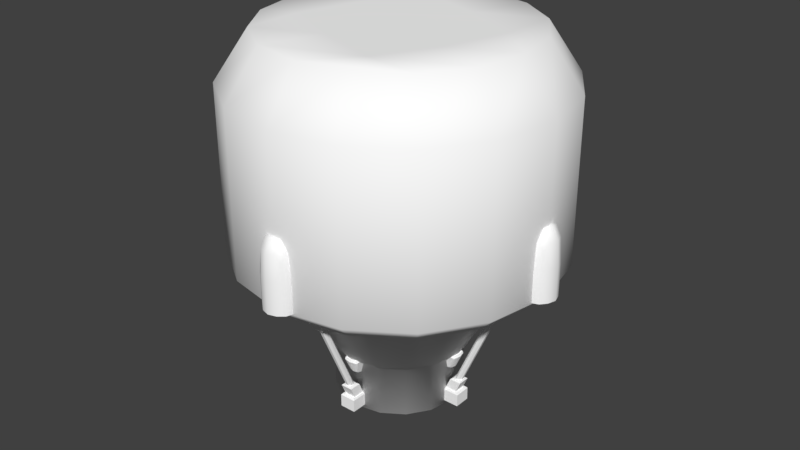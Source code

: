 # Source: shuttle.blend  (saved by Blender 2.78.0; exported with 4.5.12 LTS)
import bpy
from mathutils import Matrix  # noqa: F401  (used for matrix-valued properties, if any)

bpy.ops.wm.read_factory_settings(use_empty=True)
scene = bpy.context.scene
scene.name = 'Scene'

# ---- collections
col_collection_1 = bpy.data.collections.new('Collection 1'); scene.collection.children.link(col_collection_1)

# ---- images (referenced by path relative to the original .blend; pixels are not part of the script)
import os
ASSET_DIR = os.environ.get("B2B_ASSET_DIR", "")  # directory of the original .blend (textures are referenced by path, not embedded)
HERE = os.path.dirname(os.path.abspath(__file__))  # packed textures are extracted next to this script under _unpacked/

def load_image(name, relpath, width, height, colorspace="sRGB"):
    """Load a texture the original file referenced (path relative to the .blend, or extracted next to this script)."""
    p = next((c for c in (os.path.join(HERE, relpath), os.path.join(ASSET_DIR, relpath)) if relpath and os.path.exists(c)), "")
    if p:
        img = bpy.data.images.load(p, check_existing=True)
        img.name = name
    else:  # same state as the original file: an image datablock whose file is absent (Cycles renders it pink)
        img = bpy.data.images.new(name, width, height)
        img.source = "FILE"
        img.filepath = "//" + (relpath or name)
    img.colorspace_settings.name = colorspace
    return img
img_pod_normal = load_image('pod normal', 'pod normal.png', 1024, 1024, 'sRGB')

# ---- materials (node trees are filled in below, after node groups)
mat_pod_extra_mat = bpy.data.materials.new('pod extra mat')
mat_pod_extra_mat.alpha_threshold = 0.0
mat_pod_extra_mat.diffuse_color = (1.0, 1.0, 1.0, 1.0)
mat_pod_extra_mat.roughness = 0.5
mat_pod_mat = bpy.data.materials.new('pod mat')
mat_pod_mat.alpha_threshold = 0.0
mat_pod_mat.diffuse_color = (1.0, 1.0, 1.0, 1.0)
mat_pod_mat.roughness = 0.5

# ---- material node trees
mat_pod_mat.use_nodes = True; mat_pod_mat.node_tree.nodes.clear()
_N = mat_pod_mat.node_tree.nodes; _L = mat_pod_mat.node_tree.links
n0 = _N.new('ShaderNodeOutputMaterial'); n0.name = 'Material Output'; n0.location = (300, 300)
n1 = _N.new('ShaderNodeBsdfDiffuse'); n1.name = 'Diffuse BSDF'; n1.location = (10, 300)
n1.inputs[0].default_value = (1.0, 1.0, 1.0, 1.0)
n2 = _N.new('ShaderNodeTexImage'); n2.name = 'Image Texture'; n2.location = (-276, 475)
n2.width = 140
n2.image = img_pod_normal
_L.new(n1.outputs[0], n0.inputs[0])
n0.is_active_output = True

# ---- world
world_world = bpy.data.worlds.new('World'); scene.world = world_world
world_world.color = (0.05088, 0.05088, 0.05088)
world_world.use_sun_shadow = False
world_world.sun_shadow_jitter_overblur = 0.0
world_world.cycles.sampling_method = 'MANUAL'

# ---- meshes
me_cube_005 = bpy.data.meshes.new('Cube.005')
me_cube_005.from_pydata([(0.778, -0.7073, 1.201), (0.7674, -0.626, 1.201), (0.6773, -0.748, 1.418), (0.748, -0.6773, 1.418), (0.626, -0.7674, 1.201), (0.7073, -0.778, 1.201), (0.6264, -0.7669, 1.001), (0.7774, -0.7072, 1.001), (0.7072, -0.7774, 1.001), (0.7669, -0.6264, 1.001), (0.7626, -0.6388, 1.355), (0.6998, -0.7705, 1.355), (0.7705, -0.6998, 1.355), (0.7206, -0.7206, 1.426), (0.6388, -0.7626, 1.355), (0.7179, -0.6472, 1.426), (0.6472, -0.7179, 1.426), (0.6018, -0.7424, 1.001), (0.6589, -0.7818, 1.001), (0.6261, -0.7673, 1.051), (0.7424, -0.6018, 1.001), (0.7528, -0.7528, 1.001), (0.7818, -0.6589, 1.001), (0.7779, -0.7073, 1.051), (0.7073, -0.7779, 1.051), (0.7673, -0.6261, 1.051), (0.6587, -0.7825, 1.201), (0.6013, -0.7427, 1.201), (0.7533, -0.7533, 1.201), (0.7825, -0.6587, 1.201), (0.7427, -0.6013, 1.201), (0.6643, -0.7743, 1.313), (0.7743, -0.6643, 1.313), (0.7451, -0.7451, 1.357), (0.6128, -0.7365, 1.357), (0.7365, -0.6128, 1.357), (0.6879, -0.6879, 1.439), (0.6588, -0.7823, 1.051), (0.7823, -0.6588, 1.051), (0.7532, -0.7532, 1.051), (0.6014, -0.7426, 1.051), (0.7426, -0.6014, 1.051), (0.7472, -0.6774, 1.0), (0.6264, -0.7669, 1.001), (0.7774, -0.7072, 1.001), (0.7072, -0.7774, 1.001), (0.7669, -0.6264, 1.001), (0.6774, -0.7472, 1.0), (0.6018, -0.7424, 1.001), (0.6393, -0.7618, 1.0), (0.6589, -0.7818, 1.001), (0.7424, -0.6018, 1.001), (0.7528, -0.7528, 1.001), (0.7696, -0.6996, 1.0), (0.7818, -0.6589, 1.001), (0.6996, -0.7696, 1.0), (0.7618, -0.6393, 1.0), (0.6478, -0.7176, 1.0), (0.7202, -0.7202, 1.0), (0.7176, -0.6478, 1.0), (0.6879, -0.6879, 1.0), (0.6645, -0.7735, 1.0), (0.7735, -0.6645, 1.0), (0.7444, -0.7444, 1.0), (0.6136, -0.736, 1.0), (0.736, -0.6136, 1.0), (0.4434, -0.495, 0.8), (0.495, -0.5465, 0.8), (0.495, -0.4434, 0.8), (0.5465, -0.495, 0.8), (0.297, -0.3485, 0.16), (0.2454, -0.297, 0.16), (0.297, -0.2454, 0.16), (0.3485, -0.297, 0.16), (0.4626, -0.4928, 0.7264), (0.4791, -0.4939, 0.7264), (0.3286, -0.3406, 0.2305), (0.3113, -0.3403, 0.2305), (0.3403, -0.3113, 0.2305), (0.3406, -0.3286, 0.2305), (0.4939, -0.4791, 0.7264), (0.4928, -0.4626, 0.7264), (0.3119, -0.2971, 0.2305), (0.3284, -0.2982, 0.2305), (0.4797, -0.4507, 0.7264), (0.4624, -0.4504, 0.7264), (0.2982, -0.3284, 0.2305), (0.2971, -0.3119, 0.2305), (0.4504, -0.4624, 0.7264), (0.4507, -0.4797, 0.7264), (0.4702, -0.5082, 0.72), (0.4731, -0.5246, 0.7291), (0.3217, -0.3597, 0.24), (0.3189, -0.3705, 0.2309), (0.3597, -0.3217, 0.24), (0.3705, -0.3189, 0.2309), (0.5082, -0.4702, 0.72), (0.5246, -0.4731, 0.7291), (0.3217, -0.2837, 0.24), (0.3189, -0.2674, 0.2309), (0.4702, -0.4322, 0.72), (0.4731, -0.4215, 0.7291), (0.2837, -0.3217, 0.24), (0.2674, -0.3189, 0.2309), (0.4322, -0.4702, 0.72), (0.4215, -0.4731, 0.7291), (0.3041, -0.3547, 0.06), (0.3041, -0.3748, 0.07419), (0.2363, -0.287, 0.06), (0.2263, -0.297, 0.07419), (0.3547, -0.3041, 0.06), (0.3748, -0.3041, 0.07419), (0.297, -0.2263, 0.07419), (0.287, -0.2363, 0.06), (0.502, -0.5528, 0.9), (0.502, -0.5728, 0.8859), (0.4243, -0.495, 0.8859), (0.4343, -0.485, 0.9), (0.5528, -0.502, 0.9), (0.5728, -0.502, 0.8859), (0.485, -0.4343, 0.9), (0.495, -0.4243, 0.8859), (0.4991, -0.562, 0.8), (0.502, -0.5728, 0.8082), (0.4321, -0.495, 0.8), (0.4243, -0.495, 0.8082), (0.43, -0.4892, 0.8), (0.5728, -0.502, 0.8082), (0.562, -0.4991, 0.8), (0.495, -0.4243, 0.8082), (0.495, -0.4321, 0.8), (0.4892, -0.43, 0.8), (0.3041, -0.3748, 0.1518), (0.3011, -0.364, 0.16), (0.2263, -0.297, 0.1518), (0.2342, -0.297, 0.16), (0.2321, -0.2912, 0.16), (0.364, -0.3011, 0.16), (0.3748, -0.3041, 0.1518), (0.297, -0.2342, 0.16), (0.297, -0.2263, 0.1518), (0.2912, -0.2321, 0.16), (0.2546, -0.2546, 0.3), (0.2546, -0.2546, 0.4), (0.2999, -0.2999, 0.3104), (0.2887, -0.2887, 0.3), (0.3223, -0.3223, 0.3896), (0.3173, -0.3173, 0.4), (0.2295, -0.2736, 0.3056), (0.2316, -0.266, 0.3), (0.217, -0.2861, 0.3944), (0.2171, -0.2795, 0.4), (0.2736, -0.2295, 0.3056), (0.266, -0.2316, 0.3), (0.2861, -0.217, 0.3944), (0.2795, -0.2171, 0.4), (0.2584, -0.3024, 0.3056), (0.2657, -0.3002, 0.3), (0.2663, -0.3127, 0.3139), (0.2754, -0.3127, 0.3102), (0.2769, -0.3445, 0.389), (0.2864, -0.3459, 0.3898), (0.2735, -0.3426, 0.3944), (0.2798, -0.3422, 0.4), (0.3127, -0.2663, 0.3139), (0.3127, -0.2754, 0.3102), (0.3024, -0.2584, 0.3056), (0.3002, -0.2657, 0.3), (0.3426, -0.2735, 0.3944), (0.3422, -0.2798, 0.4), (0.3445, -0.2769, 0.389), (0.3459, -0.2864, 0.3898), (0.4434, -0.495, 0.8), (0.4434, -0.495, 0.8), (0.495, -0.5465, 0.8), (0.495, -0.5465, 0.8), (0.495, -0.4434, 0.8), (0.495, -0.4434, 0.8), (0.5465, -0.495, 0.8), (0.5465, -0.495, 0.8), (0.297, -0.3485, 0.16), (0.297, -0.3485, 0.16), (0.2454, -0.297, 0.16), (0.2454, -0.297, 0.16), (0.297, -0.2454, 0.16), (0.297, -0.2454, 0.16), (0.3485, -0.297, 0.16), (0.3485, -0.297, 0.16), (0.4626, -0.4928, 0.7264), (0.3113, -0.3403, 0.2305), (0.3286, -0.3406, 0.2305), (0.4791, -0.4939, 0.7264), (0.3403, -0.3113, 0.2305), (0.4928, -0.4626, 0.7264), (0.4939, -0.4791, 0.7264), (0.3406, -0.3286, 0.2305), (0.3119, -0.2971, 0.2305), (0.4624, -0.4504, 0.7264), (0.4797, -0.4507, 0.7264), (0.3284, -0.2982, 0.2305), (0.2982, -0.3284, 0.2305), (0.4507, -0.4797, 0.7264), (0.4504, -0.4624, 0.7264), (0.2971, -0.3119, 0.2305), (0.4215, -0.4731, 0.7291), (0.4215, -0.4731, 0.7291), (0.4215, -0.4731, 0.7291), (0.4322, -0.4702, 0.72), (0.4322, -0.4702, 0.72), (0.4702, -0.5082, 0.72), (0.4702, -0.5082, 0.72), (0.4731, -0.5246, 0.7291), (0.4731, -0.5246, 0.7291), (0.4731, -0.5246, 0.7291), (0.2837, -0.3217, 0.24), (0.2837, -0.3217, 0.24), (0.2674, -0.3189, 0.2309), (0.2674, -0.3189, 0.2309), (0.2674, -0.3189, 0.2309), (0.3189, -0.3705, 0.2309), (0.3189, -0.3705, 0.2309), (0.3189, -0.3705, 0.2309), (0.3217, -0.3597, 0.24), (0.3217, -0.3597, 0.24), (0.4731, -0.4215, 0.7291), (0.4731, -0.4215, 0.7291), (0.4731, -0.4215, 0.7291), (0.4702, -0.4322, 0.72), (0.4702, -0.4322, 0.72), (0.3217, -0.2837, 0.24), (0.3217, -0.2837, 0.24), (0.3189, -0.2674, 0.2309), (0.3189, -0.2674, 0.2309), (0.3189, -0.2674, 0.2309), (0.5082, -0.4702, 0.72), (0.5082, -0.4702, 0.72), (0.5246, -0.4731, 0.7291), (0.5246, -0.4731, 0.7291), (0.5246, -0.4731, 0.7291), (0.3705, -0.3189, 0.2309), (0.3705, -0.3189, 0.2309), (0.3705, -0.3189, 0.2309), (0.3597, -0.3217, 0.24), (0.3597, -0.3217, 0.24), (0.2263, -0.297, 0.07419), (0.2263, -0.297, 0.07419), (0.2363, -0.287, 0.06), (0.2363, -0.287, 0.06), (0.3041, -0.3547, 0.06), (0.3041, -0.3547, 0.06), (0.3041, -0.3748, 0.07419), (0.3041, -0.3748, 0.07419), (0.3041, -0.3748, 0.07419), (0.3748, -0.3041, 0.07419), (0.3748, -0.3041, 0.07419), (0.3748, -0.3041, 0.07419), (0.3547, -0.3041, 0.06), (0.3547, -0.3041, 0.06), (0.287, -0.2363, 0.06), (0.287, -0.2363, 0.06), (0.297, -0.2263, 0.07419), (0.297, -0.2263, 0.07419), (0.502, -0.5728, 0.8859), (0.502, -0.5728, 0.8859), (0.502, -0.5728, 0.8859), (0.502, -0.5528, 0.9), (0.502, -0.5528, 0.9), (0.4343, -0.485, 0.9), (0.4343, -0.485, 0.9), (0.4243, -0.495, 0.8859), (0.4243, -0.495, 0.8859), (0.495, -0.4243, 0.8859), (0.495, -0.4243, 0.8859), (0.485, -0.4343, 0.9), (0.485, -0.4343, 0.9), (0.5528, -0.502, 0.9), (0.5528, -0.502, 0.9), (0.5728, -0.502, 0.8859), (0.5728, -0.502, 0.8859), (0.5728, -0.502, 0.8859), (0.43, -0.4892, 0.8), (0.43, -0.4892, 0.8), (0.4321, -0.495, 0.8), (0.4243, -0.495, 0.8082), (0.4243, -0.495, 0.8082), (0.4892, -0.43, 0.8), (0.4892, -0.43, 0.8), (0.495, -0.4243, 0.8082), (0.495, -0.4243, 0.8082), (0.495, -0.4321, 0.8), (0.2321, -0.2912, 0.16), (0.2321, -0.2912, 0.16), (0.2263, -0.297, 0.1518), (0.2263, -0.297, 0.1518), (0.2342, -0.297, 0.16), (0.2912, -0.2321, 0.16), (0.2912, -0.2321, 0.16), (0.297, -0.2342, 0.16), (0.297, -0.2263, 0.1518), (0.297, -0.2263, 0.1518), (0.4991, -0.562, 0.8), (0.4991, -0.562, 0.8), (0.502, -0.5728, 0.8082), (0.502, -0.5728, 0.8082), (0.502, -0.5728, 0.8082), (0.5728, -0.502, 0.8082), (0.5728, -0.502, 0.8082), (0.5728, -0.502, 0.8082), (0.562, -0.4991, 0.8), (0.562, -0.4991, 0.8), (0.3041, -0.3748, 0.1518), (0.3041, -0.3748, 0.1518), (0.3041, -0.3748, 0.1518), (0.3011, -0.364, 0.16), (0.3011, -0.364, 0.16), (0.364, -0.3011, 0.16), (0.364, -0.3011, 0.16), (0.3748, -0.3041, 0.1518), (0.3748, -0.3041, 0.1518), (0.3748, -0.3041, 0.1518), (0.217, -0.2861, 0.3944), (0.217, -0.2861, 0.3944), (0.2171, -0.2795, 0.4), (0.2171, -0.2795, 0.4), (0.2171, -0.2795, 0.4), (0.2316, -0.266, 0.3), (0.2316, -0.266, 0.3), (0.2316, -0.266, 0.3), (0.2295, -0.2736, 0.3056), (0.2295, -0.2736, 0.3056), (0.2795, -0.2171, 0.4), (0.2795, -0.2171, 0.4), (0.2795, -0.2171, 0.4), (0.2861, -0.217, 0.3944), (0.2861, -0.217, 0.3944), (0.2736, -0.2295, 0.3056), (0.2736, -0.2295, 0.3056), (0.266, -0.2316, 0.3), (0.266, -0.2316, 0.3), (0.266, -0.2316, 0.3), (0.3024, -0.2584, 0.3056), (0.3127, -0.2663, 0.3139), (0.3127, -0.2754, 0.3102), (0.3127, -0.2754, 0.3102), (0.3002, -0.2657, 0.3), (0.3002, -0.2657, 0.3), (0.2798, -0.3422, 0.4), (0.2798, -0.3422, 0.4), (0.2798, -0.3422, 0.4), (0.2735, -0.3426, 0.3944), (0.2735, -0.3426, 0.3944), (0.2769, -0.3445, 0.389), (0.2769, -0.3445, 0.389), (0.2864, -0.3459, 0.3898), (0.2864, -0.3459, 0.3898), (0.2864, -0.3459, 0.3898), (0.2663, -0.3127, 0.3139), (0.2584, -0.3024, 0.3056), (0.2657, -0.3002, 0.3), (0.2657, -0.3002, 0.3), (0.2754, -0.3127, 0.3102), (0.2754, -0.3127, 0.3102), (0.3459, -0.2864, 0.3898), (0.3459, -0.2864, 0.3898), (0.3459, -0.2864, 0.3898), (0.3445, -0.2769, 0.389), (0.3445, -0.2769, 0.389), (0.3426, -0.2735, 0.3944), (0.3426, -0.2735, 0.3944), (0.3422, -0.2798, 0.4), (0.3422, -0.2798, 0.4), (0.3422, -0.2798, 0.4), (0.2546, -0.2546, 0.3), (0.2546, -0.2546, 0.4), (0.2887, -0.2887, 0.3), (0.3173, -0.3173, 0.4), (0.2999, -0.2999, 0.3104), (0.3223, -0.3223, 0.3896)], [], [(0, 23, 38, 29), (0, 29, 32, 12), (0, 12, 33, 28), (0, 28, 39, 23), (1, 25, 41, 30), (1, 30, 35, 10), (1, 10, 32, 29), (1, 29, 38, 25), (2, 13, 36, 16), (2, 16, 34, 14), (2, 14, 31, 11), (2, 11, 33, 13), (3, 10, 35, 15), (3, 15, 36, 13), (3, 13, 33, 12), (3, 12, 32, 10), (4, 19, 37, 26), (4, 26, 31, 14), (4, 14, 34, 27), (4, 27, 40, 19), (5, 24, 39, 28), (5, 28, 33, 11), (5, 11, 31, 26), (5, 26, 37, 24), (6, 18, 37, 19), (6, 19, 40, 17), (7, 22, 38, 23), (7, 23, 39, 21), (8, 21, 39, 24), (8, 24, 37, 18), (9, 20, 41, 25), (9, 25, 38, 22), (42, 58, 60, 59), (42, 59, 65, 56), (42, 56, 62, 53), (42, 53, 63, 58), (43, 48, 64, 49), (43, 49, 61, 50), (44, 52, 63, 53), (44, 53, 62, 54), (45, 50, 61, 55), (45, 55, 63, 52), (46, 54, 62, 56), (46, 56, 65, 51), (47, 49, 64, 57), (47, 57, 60, 58), (47, 58, 63, 55), (47, 55, 61, 49), (274, 267, 266, 275), (130, 309, 178, 176), (282, 280, 286, 130, 176, 173), (315, 297, 184, 186), (129, 272, 278, 306), (246, 244, 292, 290, 296, 299, 260, 259), (297, 295, 291, 135, 183, 184), (314, 315, 186, 181), (303, 263, 270, 125), (69, 238, 226, 177), (217, 182, 180, 219), (281, 284, 269, 268, 273, 271, 287, 285), (307, 279, 264, 304), (261, 140, 318, 254), (251, 311, 134, 245), (255, 319, 312, 252), (135, 314, 181, 183), (68, 225, 205, 66), (215, 223, 243, 230), (208, 228, 234, 209), (221, 70, 187, 239), (232, 185, 71, 218), (193, 78, 83, 84), (201, 86, 189, 74), (197, 82, 87, 88), (241, 73, 72, 233), (175, 212, 237, 179), (188, 77, 190, 191), (192, 81, 194, 195), (196, 85, 198, 199), (200, 89, 202, 203), (75, 76, 79, 80), (207, 210, 211, 204), (216, 220, 222, 214), (227, 104, 105, 224), (231, 103, 102, 229), (90, 235, 236, 91), (93, 240, 242, 92), (96, 100, 101, 97), (95, 99, 98, 94), (172, 206, 213, 174), (247, 248, 250, 109), (256, 258, 112, 253), (249, 257, 111, 107), (108, 113, 110, 106), (265, 117, 116, 262), (120, 276, 277, 121), (118, 114, 115, 119), (309, 301, 67, 178), (124, 283, 126), (288, 289, 131), (293, 294, 136), (139, 298, 141), (124, 300, 302, 283), (308, 289, 288, 305), (122, 128, 127, 123), (313, 294, 293, 310), (139, 316, 317, 298), (137, 133, 132, 138), (301, 282, 173, 67), (375, 347, 354, 377), (142, 339, 167, 145), (370, 375, 377, 363), (335, 334, 367, 366, 341, 166), (359, 374, 376, 361), (372, 373, 331, 338), (143, 323, 348, 147), (332, 143, 147, 371), (326, 142, 145, 157), (165, 364, 146, 144), (374, 345, 343, 376), (144, 146, 355, 159), (357, 158, 351, 350, 321, 329), (322, 325, 328, 320), (333, 336, 337, 330), (340, 164, 342, 344), (349, 352, 353, 346), (356, 156, 358, 360), (365, 368, 369, 362), (156, 148, 149, 358), (360, 161, 160, 356), (163, 324, 150, 162), (344, 153, 152, 340), (155, 169, 168, 154), (171, 342, 164, 170), (327, 151, 373, 372)])
me_cube_005.polygons.foreach_set('use_smooth', [True] * 134)
_uv = me_cube_005.uv_layers.new(name='UVMap')
_uv.uv.foreach_set('vector', [0.4604, 0.2933, 0.4605, 0.4962, 0.4087, 0.5085, 0.4085, 0.3057, 0.1438, 0.2884, 0.1914, 0.2852, 0.1976, 0.4445, 0.165, 0.5049, 0.4604, 0.2933, 0.4604, 0.08902, 0.5295, 0.0805, 0.5295, 0.2874, 0.4604, 0.2933, 0.5295, 0.2874, 0.5295, 0.4903, 0.4605, 0.4962, 0.2394, 0.2833, 0.233, 0.07228, 0.2811, 0.0709, 0.2876, 0.2819, 0.2394, 0.2833, 0.2876, 0.2819, 0.2876, 0.5027, 0.2368, 0.5011, 0.2394, 0.2833, 0.2368, 0.5011, 0.1976, 0.4445, 0.1914, 0.2852, 0.2394, 0.2833, 0.1914, 0.2852, 0.1851, 0.07424, 0.233, 0.07228, 0.1062, 0.955, 0.1008, 0.883, 0.1649, 0.892, 0.1649, 0.9632, 0.0678, 0.01065, 0.1267, 0.0, 0.1438, 0.1003, 0.09296, 0.102, 0.0678, 0.01065, 0.09296, 0.102, 0.05377, 0.1585, 0.02123, 0.09816, 0.3394, 0.5605, 0.3394, 0.4877, 0.4085, 0.4963, 0.4085, 0.5768, 0.2116, 0.5924, 0.2368, 0.5011, 0.2876, 0.5027, 0.2704, 0.6031, 0.9413, 0.9142, 1.0, 0.9059, 1.0, 0.9772, 0.9359, 0.9862, 0.4604, 0.0163, 0.5295, 0.0, 0.5295, 0.0805, 0.4604, 0.08902, 0.2116, 0.5924, 0.165, 0.5049, 0.1976, 0.4445, 0.2368, 0.5011, 0.09563, 0.3198, 0.08921, 0.5308, 0.04131, 0.5288, 0.04765, 0.3178, 0.09563, 0.3198, 0.04765, 0.3178, 0.05377, 0.1585, 0.09296, 0.102, 0.09563, 0.3198, 0.09296, 0.102, 0.1438, 0.1003, 0.1438, 0.3211, 0.09563, 0.3198, 0.1438, 0.3211, 0.1373, 0.5322, 0.08921, 0.5308, 0.3394, 0.2834, 0.3395, 0.08058, 0.4085, 0.0865, 0.4085, 0.2894, 0.3394, 0.2834, 0.4085, 0.2894, 0.4085, 0.4963, 0.3394, 0.4877, 0.0, 0.3147, 0.02123, 0.09816, 0.05377, 0.1585, 0.04765, 0.3178, 0.3394, 0.2834, 0.2876, 0.2711, 0.2878, 0.06827, 0.3395, 0.08058, 0.08707, 0.6017, 0.03944, 0.5997, 0.04131, 0.5288, 0.08921, 0.5308, 0.08707, 0.6017, 0.08921, 0.5308, 0.1373, 0.5322, 0.1349, 0.6031, 0.4608, 0.5645, 0.4093, 0.5768, 0.4087, 0.5085, 0.4605, 0.4962, 0.4608, 0.5645, 0.4605, 0.4962, 0.5295, 0.4903, 0.5295, 0.5586, 0.3398, 0.01226, 0.4085, 0.01814, 0.4085, 0.0865, 0.3395, 0.08058, 0.3398, 0.01226, 0.3395, 0.08058, 0.2878, 0.06827, 0.2883, 0.0, 0.2309, 0.001374, 0.2787, 0.0, 0.2811, 0.0709, 0.233, 0.07228, 0.2309, 0.001374, 0.233, 0.07228, 0.1851, 0.07424, 0.1832, 0.003318, 0.6087, 0.2099, 0.5933, 0.1402, 0.6563, 0.1402, 0.6666, 0.2099, 0.6087, 0.2099, 0.6666, 0.2099, 0.682, 0.2624, 0.6317, 0.2624, 0.6087, 0.2099, 0.6317, 0.2624, 0.5957, 0.2489, 0.5651, 0.21, 0.6087, 0.2099, 0.5651, 0.21, 0.5459, 0.1402, 0.5933, 0.1402, 0.6393, 6.308e-08, 0.6873, 0.0, 0.682, 0.01808, 0.6317, 0.01808, 0.6393, 6.308e-08, 0.6317, 0.01808, 0.5957, 0.03151, 0.593, 0.01753, 0.5501, 0.2103, 0.5295, 0.1402, 0.5459, 0.1402, 0.5651, 0.21, 0.5501, 0.2103, 0.5651, 0.21, 0.5957, 0.2489, 0.593, 0.2629, 0.5501, 0.07011, 0.593, 0.01753, 0.5957, 0.03151, 0.5651, 0.07045, 0.5501, 0.07011, 0.5651, 0.07045, 0.5459, 0.1402, 0.5295, 0.1402, 0.6393, 0.2805, 0.593, 0.2629, 0.5957, 0.2489, 0.6317, 0.2624, 0.6393, 0.2805, 0.6317, 0.2624, 0.682, 0.2624, 0.6873, 0.2805, 0.6087, 0.07056, 0.6317, 0.01808, 0.682, 0.01808, 0.6666, 0.07056, 0.6087, 0.07056, 0.6666, 0.07056, 0.6563, 0.1402, 0.5933, 0.1402, 0.6087, 0.07056, 0.5933, 0.1402, 0.5459, 0.1402, 0.5651, 0.07045, 0.6087, 0.07056, 0.5651, 0.07045, 0.5957, 0.03151, 0.6317, 0.01808, 0.9608, 0.9059, 0.8617, 0.9059, 0.8617, 0.7708, 0.9608, 0.7708, 0.5295, 0.6964, 0.5295, 0.5627, 0.5405, 0.5823, 0.5405, 0.6851, 0.6523, 0.6964, 0.6487, 0.7042, 0.5331, 0.7042, 0.5295, 0.6964, 0.5405, 0.6851, 0.6413, 0.6851, 0.4104, 0.5768, 0.4104, 0.7103, 0.3994, 0.6991, 0.3994, 0.5963, 0.5295, 0.7313, 0.4222, 0.7317, 0.4222, 0.5771, 0.5295, 0.5768, 0.5295, 0.3005, 0.5483, 0.2805, 0.6515, 0.2805, 0.6624, 0.292, 0.6624, 0.41, 0.6515, 0.4216, 0.5483, 0.4216, 0.5295, 0.4015, 0.4104, 0.7103, 0.4068, 0.7182, 0.2912, 0.7182, 0.2876, 0.7103, 0.2986, 0.6991, 0.3994, 0.6991, 0.2876, 0.5768, 0.4104, 0.5768, 0.3994, 0.5963, 0.2986, 0.5963, 0.5295, 0.7042, 0.6368, 0.7046, 0.6368, 0.8592, 0.5295, 0.8588, 0.8824, 0.5478, 0.8824, 0.6567, 0.7903, 0.6974, 0.7903, 0.5885, 0.8824, 0.2893, 0.8824, 0.3982, 0.7903, 0.3575, 0.7903, 0.2486, 0.6624, 0.5511, 0.6515, 0.5627, 0.5483, 0.5627, 0.5295, 0.5427, 0.5295, 0.4415, 0.5483, 0.4216, 0.6515, 0.4216, 0.6624, 0.4331, 0.2686, 0.8816, 0.1655, 0.8816, 0.1655, 0.7405, 0.2686, 0.7405, 0.3948, 0.8728, 0.2876, 0.8731, 0.2876, 0.7185, 0.3948, 0.7182, 0.4222, 0.7317, 0.5294, 0.732, 0.5294, 0.8866, 0.4222, 0.8863, 0.103, 0.883, 4.119e-08, 0.883, 0.0, 0.7419, 0.103, 0.7419, 0.2876, 0.7103, 0.2876, 0.5768, 0.2986, 0.5963, 0.2986, 0.6991, 2.06e-08, 0.9912, 0.0, 0.883, 0.1008, 0.883, 0.1008, 0.9912, 0.9359, 0.9818, 0.8617, 0.9818, 0.8617, 0.9059, 0.9359, 0.9059, 0.8196, 0.8942, 0.8196, 0.9701, 0.7453, 0.9701, 0.7453, 0.8942, 0.2876, 0.9813, 0.2876, 0.8731, 0.3883, 0.8731, 0.3883, 0.9813, 0.4222, 0.9947, 0.4222, 0.8866, 0.5229, 0.8866, 0.5229, 0.9947, 0.7455, 0.7708, 0.7453, 0.009894, 0.7678, 0.0, 0.7678, 0.7611, 0.7903, 0.009742, 0.7903, 0.7708, 0.7678, 0.7609, 0.768, 0.0, 0.7425, 0.0, 0.7453, 0.7562, 0.7163, 0.7562, 0.719, 0.0, 0.7903, 0.5478, 0.7903, 0.4389, 0.8824, 0.3982, 0.8824, 0.5071, 0.1655, 0.9898, 0.1655, 0.8816, 0.2663, 0.8816, 0.2663, 0.9898, 0.9225, 0.007885, 0.9225, 0.7688, 0.9056, 0.7608, 0.9058, 0.0, 0.9394, 0.0, 0.9394, 0.7609, 0.9226, 0.7688, 0.9225, 0.007989, 0.9576, 0.7609, 0.956, 0.004787, 0.9726, 0.0, 0.9726, 0.7562, 0.956, 0.004788, 0.956, 0.7609, 0.9394, 0.7562, 0.941, 0.0, 0.7163, 1.682e-07, 0.7135, 0.7567, 0.69, 0.7567, 0.6873, 0.0, 0.3883, 0.9682, 0.3883, 0.8924, 0.4016, 0.8731, 0.4016, 0.976, 0.9741, 0.7708, 0.9741, 0.8736, 0.9608, 0.8651, 0.9608, 0.7893, 0.8328, 0.9836, 0.8328, 0.9077, 0.8429, 0.8942, 0.8429, 0.9971, 0.9006, 0.5945, 0.9006, 0.6974, 0.8824, 0.6839, 0.8824, 0.6081, 0.1605, 0.772, 0.1605, 0.8478, 0.1417, 0.8613, 0.1417, 0.7585, 0.8528, 0.8942, 0.8528, 0.9971, 0.8429, 0.9836, 0.8429, 0.9077, 0.2737, 0.9652, 0.2737, 0.8893, 0.2869, 0.8816, 0.2869, 0.9845, 0.8328, 0.8942, 0.8328, 0.997, 0.8196, 0.9785, 0.8196, 0.9027, 0.7453, 0.8115, 0.7453, 0.9204, 0.6532, 0.8797, 0.6532, 0.7708, 0.1655, 0.6031, 0.1655, 0.7383, 0.1459, 0.7585, 0.1459, 0.6032, 0.122, 0.7383, 0.122, 0.6031, 0.1417, 0.6032, 0.1417, 0.7585, 0.6624, 0.4015, 0.6624, 0.3005, 0.6867, 0.2805, 0.6867, 0.4216, 0.6285, 0.9944, 0.5295, 0.9944, 0.5295, 0.8592, 0.6285, 0.8592, 0.6624, 0.7126, 0.6624, 0.5779, 0.6825, 0.5762, 0.6825, 0.7307, 0.6825, 0.4233, 0.6825, 0.558, 0.6624, 0.5762, 0.6624, 0.4216, 0.8824, 0.5106, 0.8824, 0.4094, 0.9028, 0.3894, 0.9028, 0.5305, 0.5295, 0.5627, 0.6523, 0.5627, 0.6413, 0.5823, 0.5405, 0.5823, 0.1135, 0.7523, 0.1172, 0.7419, 0.122, 0.7523, 0.1135, 0.7419, 0.1135, 0.7529, 0.1055, 0.75, 0.9843, 0.0, 0.9727, 0.008506, 0.9726, 0.001012, 0.6369, 0.9914, 0.6484, 0.9999, 0.6368, 0.9989, 0.9726, 0.3006, 0.9726, 0.1674, 0.9836, 0.1546, 0.9836, 0.3092, 0.9836, 0.322, 0.9836, 0.4552, 0.9726, 0.4638, 0.9726, 0.3092, 0.6368, 0.8375, 0.6368, 0.7121, 0.6514, 0.7042, 0.6514, 0.8454, 0.9727, 0.1417, 0.9727, 0.008506, 0.9843, 0.0, 0.9843, 0.1546, 0.6369, 0.9914, 0.6369, 0.8583, 0.6484, 0.8454, 0.6484, 0.9999, 0.2737, 0.8737, 0.2737, 0.7483, 0.2876, 0.7405, 0.2876, 0.8816, 0.6523, 0.5627, 0.6523, 0.6964, 0.6413, 0.6851, 0.6413, 0.5823, 0.4021, 0.9213, 0.4055, 0.859, 0.4163, 0.8619, 0.4131, 0.9213, 0.6869, 0.9885, 0.6532, 1.0, 0.6532, 0.9319, 0.6869, 0.9204, 0.4055, 0.9836, 0.4021, 0.9213, 0.4131, 0.9213, 0.4163, 0.9807, 0.9031, 4.206e-08, 0.9056, 0.1243, 0.7957, 0.1243, 0.7903, 0.1168, 0.8295, 0.01156, 0.8469, 0.0, 0.1417, 0.7613, 0.1304, 0.7956, 0.1084, 0.7956, 0.1198, 0.7585, 0.06102, 0.7387, 0.06102, 0.6031, 0.122, 0.6065, 0.09467, 0.7419, 0.2266, 0.728, 0.1655, 0.7405, 0.1655, 0.6155, 0.2266, 0.6031, 0.2876, 0.7405, 0.2266, 0.728, 0.2266, 0.6031, 0.2876, 0.6155, 0.7205, 1.0, 0.6869, 0.9885, 0.6869, 0.9204, 0.7205, 0.9319, 0.7671, 0.8942, 0.7453, 0.7741, 0.8035, 0.7708, 0.8035, 0.8907, 0.1304, 0.7956, 0.1417, 0.83, 0.1198, 0.8328, 0.1084, 0.7956, 0.8035, 0.8907, 0.8035, 0.7708, 0.8617, 0.7741, 0.8399, 0.8942, 0.8491, 0.1243, 0.8665, 0.1359, 0.9056, 0.2411, 0.9003, 0.2486, 0.7903, 0.2486, 0.7929, 0.1243, 0.6624, 0.5627, 0.6624, 0.701, 0.655, 0.69, 0.6548, 0.5671, 0.4146, 0.7106, 0.4148, 0.5877, 0.4222, 0.5768, 0.4222, 0.715, 0.4163, 0.7224, 0.4057, 0.7406, 0.3948, 0.7406, 0.4077, 0.7182, 0.6722, 0.7458, 0.6722, 0.7365, 0.6821, 0.7307, 0.6821, 0.7485, 0.8933, 0.367, 0.9038, 0.3852, 0.8953, 0.3894, 0.8824, 0.367, 0.6624, 0.7427, 0.6624, 0.7335, 0.6722, 0.7307, 0.6722, 0.7485, 0.7903, 0.7605, 0.7903, 0.7029, 0.7997, 0.6974, 0.7997, 0.7655, 0.8824, 0.367, 0.8943, 0.2486, 0.9038, 0.2549, 0.8933, 0.367, 0.9726, 0.5884, 0.9726, 0.4638, 0.9806, 0.4696, 0.9806, 0.5819, 0.6624, 0.701, 0.6624, 0.7691, 0.653, 0.7635, 0.653, 0.706, 0.6365, 0.8592, 0.6365, 0.9838, 0.6285, 0.9773, 0.6285, 0.865, 0.4067, 0.859, 0.3948, 0.7406, 0.4057, 0.7406, 0.4163, 0.8527, 0.02737, 0.7419, 0.0, 0.6065, 0.06102, 0.6031, 0.06102, 0.7387])
me_cube_005.materials.append(mat_pod_extra_mat)
me_cube_005.use_remesh_preserve_volume = False
me_cube_005.use_remesh_preserve_attributes = False
me_cube_005.use_mirror_vertex_groups = False
me_cube_005.update()
me_circle = bpy.data.meshes.new('Circle')
me_circle.from_pydata([(0.0, 1.0, 2.0), (-0.3827, 0.9239, 2.0), (-0.7071, 0.7071, 2.0), (-0.9239, 0.3827, 2.0), (-1.0, -4.371e-08, 2.0), (-0.9239, -0.3827, 2.0), (-0.7071, -0.7071, 2.0), (-0.3827, -0.9239, 2.0), (-1.51e-07, -1.0, 2.0), (0.3827, -0.9239, 2.0), (0.7071, -0.7071, 2.0), (0.9239, -0.3827, 2.0), (1.0, 1.192e-08, 2.0), (0.9239, 0.3827, 2.0), (0.7071, 0.7071, 2.0), (0.3827, 0.9239, 2.0), (0.2796, 0.675, 0.9), (0.5166, 0.5166, 0.9), (0.675, 0.2796, 0.9), (0.7306, 1.208e-07, 0.9), (0.675, -0.2796, 0.9), (0.5166, -0.5166, 0.9), (0.2796, -0.675, 0.9), (-1.054e-07, -0.7306, 0.9), (-0.2796, -0.675, 0.9), (-0.5166, -0.5166, 0.9), (-0.675, -0.2796, 0.9), (-0.7306, -3.763e-08, 0.9), (-0.675, 0.2796, 0.9), (-0.5166, 0.5166, 0.9), (-0.2796, 0.675, 0.9), (1.985e-08, 0.7306, 0.9), (-7.451e-09, 0.8, 2.3), (-0.3061, 0.7391, 2.3), (-0.5657, 0.5657, 2.3), (-0.7391, 0.3061, 2.3), (-0.8, -3.273e-08, 2.3), (-0.7391, -0.3061, 2.3), (-0.5657, -0.5657, 2.3), (-0.3061, -0.7391, 2.3), (-1.282e-07, -0.8, 2.3), (0.3061, -0.7391, 2.3), (0.5657, -0.5657, 2.3), (0.7391, -0.3061, 2.3), (0.8, 1.178e-08, 2.3), (0.7391, 0.3061, 2.3), (0.5657, 0.5657, 2.3), (0.3061, 0.7391, 2.3), (-0.2344, 0.5301, 2.3), (-0.4243, 0.1757, 2.3), (-0.5406, -0.209, 2.3), (0.1657, 0.4, 2.3), (-1.49e-07, 4.47e-08, 2.3), (-0.1657, -0.4, 2.3), (0.5406, 0.209, 2.3), (0.4243, -0.1757, 2.3), (0.2344, -0.5301, 2.3), (0.0, 1.0, 0.9962), (3.539e-08, 0.9019, 0.9), (-0.3452, 0.8333, 0.9), (-0.3827, 0.9239, 0.9962), (-0.6378, 0.6378, 0.9), (-0.7071, 0.7071, 0.9962), (-0.8333, 0.3452, 0.9), (-0.9239, 0.3827, 0.9962), (-0.9019, -4.47e-08, 0.9), (-1.0, -4.371e-08, 0.9962), (-0.8333, -0.3452, 0.9), (-0.9239, -0.3827, 0.9962), (-0.6378, -0.6378, 0.9), (-0.7071, -0.7071, 0.9962), (-0.3452, -0.8333, 0.9), (-0.3827, -0.9239, 0.9962), (-1.192e-07, -0.9019, 0.9), (-1.51e-07, -1.0, 0.9962), (0.3452, -0.8333, 0.9), (0.3827, -0.9239, 0.9962), (0.6378, -0.6378, 0.9), (0.7071, -0.7071, 0.9962), (0.8333, -0.3452, 0.9), (0.9239, -0.3827, 0.9962), (0.9019, 1.509e-07, 0.9), (1.0, 1.192e-08, 0.9962), (0.8333, 0.3452, 0.9), (0.9239, 0.3827, 0.9962), (0.6378, 0.6378, 0.9), (0.7071, 0.7071, 0.9962), (0.3452, 0.8333, 0.9), (0.3827, 0.9239, 0.9962), (0.1677, 0.405, 0.4), (0.31, 0.31, 0.4), (0.405, 0.1677, 0.4), (0.4383, 7.005e-08, 0.4), (0.405, -0.1677, 0.4), (0.31, -0.31, 0.4), (0.1677, -0.405, 0.4), (-4.644e-08, -0.4383, 0.4), (-0.1677, -0.405, 0.4), (-0.31, -0.31, 0.4), (-0.405, -0.1677, 0.4), (-0.4383, -2.5e-08, 0.4), (-0.405, 0.1677, 0.4), (-0.31, 0.31, 0.4), (-0.1677, 0.405, 0.4), (2.869e-08, 0.4383, 0.4), (0.151, 0.3645, 0.4), (0.279, 0.279, 0.4), (0.3645, 0.151, 0.4), (0.3945, 6.323e-08, 0.4), (0.3645, -0.151, 0.4), (0.279, -0.279, 0.4), (0.151, -0.3645, 0.4), (-4.432e-08, -0.3945, 0.4), (-0.151, -0.3645, 0.4), (-0.279, -0.279, 0.4), (-0.3645, -0.151, 0.4), (-0.3945, -2.231e-08, 0.4), (-0.3645, 0.151, 0.4), (-0.279, 0.279, 0.4), (-0.151, 0.3645, 0.4), (2.33e-08, 0.3945, 0.4), (0.151, 0.3645, 0.05), (0.279, 0.279, 0.05), (0.3645, 0.151, 0.05), (0.3945, 6.323e-08, 0.05), (0.3645, -0.151, 0.05), (0.279, -0.279, 0.05), (0.151, -0.3645, 0.05), (-5.37e-08, -0.3945, 0.05), (-0.151, -0.3645, 0.05), (-0.279, -0.279, 0.05), (-0.3645, -0.151, 0.05), (-0.3945, -2.231e-08, 0.05), (-0.3645, 0.151, 0.05), (-0.279, 0.279, 0.05), (-0.151, 0.3645, 0.05), (1.392e-08, 0.3945, 0.05), (0.1223, 0.2952, 0.05), (0.226, 0.226, 0.05), (0.2952, 0.1223, 0.05), (0.3196, 5.107e-08, 0.05), (0.2952, -0.1223, 0.05), (0.226, -0.226, 0.05), (0.1223, -0.2952, 0.05), (-4.706e-08, -0.3196, 0.05), (-0.1223, -0.2952, 0.05), (-0.226, -0.226, 0.05), (-0.2952, -0.1223, 0.05), (-0.3196, -1.822e-08, 0.05), (-0.2952, 0.1223, 0.05), (-0.226, 0.226, 0.05), (-0.1223, 0.2952, 0.05), (7.714e-09, 0.3196, 0.05), (0.07337, 0.1771, -0.1), (0.1356, 0.1356, -0.1), (0.1771, 0.07337, -0.1), (0.1917, 3.067e-08, -0.1), (0.1771, -0.07337, -0.1), (0.1356, -0.1356, -0.1), (0.07337, -0.1771, -0.1), (-3.769e-08, -0.1917, -0.1), (-0.07337, -0.1771, -0.1), (-0.1356, -0.1356, -0.1), (-0.1771, -0.07337, -0.1), (-0.1917, -1.091e-08, -0.1), (-0.1771, 0.07337, -0.1), (-0.1356, 0.1356, -0.1), (-0.07337, 0.1771, -0.1), (-4.825e-09, 0.1917, -0.1), (0.003294, 0.1389, -0.1), (0.07782, 0.07782, -0.1), (0.1389, 0.003294, -0.1), (-0.07337, 0.07337, -0.1), (-3.363e-08, 4.493e-09, -0.1), (0.07337, -0.07337, -0.1), (-0.1389, -0.003294, -0.1), (-0.07782, -0.07782, -0.1), (-0.003294, -0.1389, -0.1)], [], [(3, 2, 62, 64), (11, 10, 78, 80), (4, 3, 64, 66), (12, 11, 80, 82), (5, 4, 66, 68), (13, 12, 82, 84), (6, 5, 68, 70), (14, 13, 84, 86), (7, 6, 70, 72), (15, 14, 86, 88), (8, 7, 72, 74), (17, 18, 91, 90), (9, 8, 74, 76), (77, 75, 22, 21), (2, 1, 60, 62), (10, 9, 76, 78), (1, 2, 34, 33), (9, 10, 42, 41), (2, 3, 35, 34), (10, 11, 43, 42), (3, 4, 36, 35), (11, 12, 44, 43), (4, 5, 37, 36), (12, 13, 45, 44), (5, 6, 38, 37), (13, 14, 46, 45), (6, 7, 39, 38), (14, 15, 47, 46), (7, 8, 40, 39), (0, 1, 33, 32), (15, 0, 32, 47), (8, 9, 41, 40), (0, 15, 88, 57), (34, 48, 32, 33), (48, 51, 47, 32), (51, 54, 46, 47), (54, 44, 45, 46), (35, 49, 48, 34), (49, 52, 51, 48), (52, 55, 54, 51), (55, 43, 44, 54), (36, 50, 49, 35), (50, 53, 52, 49), (53, 56, 55, 52), (56, 42, 43, 55), (37, 38, 50, 36), (38, 39, 53, 50), (39, 40, 56, 53), (40, 41, 42, 56), (60, 57, 58, 59), (62, 60, 59, 61), (64, 62, 61, 63), (66, 64, 63, 65), (68, 66, 65, 67), (70, 68, 67, 69), (72, 70, 69, 71), (74, 72, 71, 73), (76, 74, 73, 75), (78, 76, 75, 77), (80, 78, 77, 79), (82, 80, 79, 81), (84, 82, 81, 83), (86, 84, 83, 85), (88, 86, 85, 87), (57, 88, 87, 58), (1, 0, 57, 60), (87, 85, 17, 16), (63, 61, 29, 28), (73, 71, 24, 23), (83, 81, 19, 18), (58, 87, 16, 31), (59, 58, 31, 30), (69, 67, 26, 25), (79, 77, 21, 20), (65, 63, 28, 27), (75, 73, 23, 22), (85, 83, 18, 17), (61, 59, 30, 29), (71, 69, 25, 24), (81, 79, 20, 19), (67, 65, 27, 26), (95, 96, 112, 111), (16, 17, 90, 89), (25, 26, 99, 98), (18, 19, 92, 91), (20, 21, 94, 93), (27, 28, 101, 100), (19, 20, 93, 92), (22, 23, 96, 95), (21, 22, 95, 94), (24, 25, 98, 97), (29, 30, 103, 102), (26, 27, 100, 99), (31, 16, 89, 104), (23, 24, 97, 96), (28, 29, 102, 101), (30, 31, 104, 103), (110, 111, 127, 126), (100, 101, 117, 116), (97, 98, 114, 113), (102, 103, 119, 118), (99, 100, 116, 115), (104, 89, 105, 120), (101, 102, 118, 117), (103, 104, 120, 119), (92, 93, 109, 108), (89, 90, 106, 105), (90, 91, 107, 106), (94, 95, 111, 110), (91, 92, 108, 107), (96, 97, 113, 112), (93, 94, 110, 109), (98, 99, 115, 114), (136, 121, 137, 152), (107, 108, 124, 123), (112, 113, 129, 128), (109, 110, 126, 125), (114, 115, 131, 130), (111, 112, 128, 127), (116, 117, 133, 132), (113, 114, 130, 129), (118, 119, 135, 134), (115, 116, 132, 131), (120, 105, 121, 136), (117, 118, 134, 133), (119, 120, 136, 135), (108, 109, 125, 124), (105, 106, 122, 121), (106, 107, 123, 122), (148, 149, 165, 164), (133, 134, 150, 149), (135, 136, 152, 151), (124, 125, 141, 140), (121, 122, 138, 137), (122, 123, 139, 138), (126, 127, 143, 142), (123, 124, 140, 139), (128, 129, 145, 144), (125, 126, 142, 141), (130, 131, 147, 146), (127, 128, 144, 143), (132, 133, 149, 148), (129, 130, 146, 145), (134, 135, 151, 150), (131, 132, 148, 147), (153, 169, 167, 168), (145, 146, 162, 161), (150, 151, 167, 166), (147, 148, 164, 163), (152, 137, 153, 168), (149, 150, 166, 165), (151, 152, 168, 167), (140, 141, 157, 156), (137, 138, 154, 153), (138, 139, 155, 154), (142, 143, 159, 158), (139, 140, 156, 155), (144, 145, 161, 160), (141, 142, 158, 157), (146, 147, 163, 162), (143, 144, 160, 159), (169, 172, 166, 167), (172, 175, 165, 166), (175, 163, 164, 165), (154, 170, 169, 153), (170, 173, 172, 169), (173, 176, 175, 172), (176, 162, 163, 175), (155, 171, 170, 154), (171, 174, 173, 170), (174, 177, 176, 173), (177, 161, 162, 176), (156, 157, 171, 155), (157, 158, 174, 171), (158, 159, 177, 174), (159, 160, 161, 177)])
me_circle.polygons.foreach_set('use_smooth', [True] * 176)
_uv = me_circle.uv_layers.new(name='UVMap')
_uv.uv.foreach_set('vector', [0.5106, 0.7651, 0.506, 0.7017, 0.7303, 0.7017, 0.735, 0.7651, 0.5106, 0.3826, 0.506, 0.3191, 0.7303, 0.3191, 0.735, 0.3826, 0.8317, 0.254, 0.7509, 0.2514, 0.7509, 0.02114, 0.8317, 0.02373, 0.8317, 0.5734, 0.7509, 0.5708, 0.7509, 0.3406, 0.8317, 0.3431, 0.9192, 0.254, 0.8317, 0.254, 0.8317, 0.02373, 0.9192, 0.02373, 0.9192, 0.5734, 0.8317, 0.5734, 0.8317, 0.3431, 0.9192, 0.3431, 1.0, 0.2514, 0.9192, 0.254, 0.9192, 0.02373, 1.0, 0.02114, 1.0, 0.5708, 0.9192, 0.5734, 0.9192, 0.3431, 1.0, 0.3406, 0.506, 0.06347, 0.5106, 2.742e-08, 0.735, 0.0, 0.7303, 0.06347, 0.506, 0.446, 0.5106, 0.3826, 0.735, 0.3826, 0.7303, 0.446, 0.5034, 0.1464, 0.506, 0.06347, 0.7303, 0.06347, 0.7278, 0.1464, 0.6343, 0.9519, 0.6324, 0.8913, 0.7491, 0.8782, 0.7502, 0.9145, 0.5034, 0.2362, 0.5034, 0.1464, 0.7278, 0.1464, 0.7278, 0.2362, 0.3322, 0.3982, 0.2593, 0.4291, 0.2518, 0.3905, 0.3108, 0.3654, 0.506, 0.7017, 0.5034, 0.6187, 0.7278, 0.6187, 0.7303, 0.7017, 0.506, 0.3191, 0.5034, 0.2362, 0.7278, 0.2362, 0.7303, 0.3191, 0.5034, 0.6187, 0.506, 0.7017, 0.4417, 0.6761, 0.4397, 0.6097, 0.5034, 0.2362, 0.506, 0.3191, 0.4417, 0.2935, 0.4397, 0.2272, 0.506, 0.7017, 0.5106, 0.7651, 0.4455, 0.7269, 0.4417, 0.6761, 0.506, 0.3191, 0.5106, 0.3826, 0.4455, 0.3443, 0.4417, 0.2935, 0.7509, 0.2514, 0.8317, 0.254, 0.8405, 0.3194, 0.7758, 0.3173, 0.7509, 0.5708, 0.8317, 0.5734, 0.8405, 0.6388, 0.7758, 0.6368, 0.8317, 0.254, 0.9192, 0.254, 0.9104, 0.3194, 0.8405, 0.3194, 0.8317, 0.5734, 0.9192, 0.5734, 0.9104, 0.6388, 0.8405, 0.6388, 0.9192, 0.254, 1.0, 0.2514, 0.9751, 0.3173, 0.9104, 0.3194, 0.9192, 0.5734, 1.0, 0.5708, 0.9751, 0.6368, 0.9104, 0.6388, 0.5106, 2.742e-08, 0.506, 0.06347, 0.4417, 0.08903, 0.4455, 0.03826, 0.5106, 0.3826, 0.506, 0.446, 0.4417, 0.4716, 0.4455, 0.4208, 0.506, 0.06347, 0.5034, 0.1464, 0.4397, 0.1554, 0.4417, 0.08903, 0.5034, 0.529, 0.5034, 0.6187, 0.4397, 0.6097, 0.4397, 0.5379, 0.506, 0.446, 0.5034, 0.529, 0.4397, 0.5379, 0.4417, 0.4716, 0.5034, 0.1464, 0.5034, 0.2362, 0.4397, 0.2272, 0.4397, 0.1554, 0.5034, 0.529, 0.506, 0.446, 0.7303, 0.446, 0.7278, 0.529, 0.325, 0.734, 0.3027, 0.6609, 0.3518, 0.5959, 0.3518, 0.6677, 0.3027, 0.6609, 0.2566, 0.5764, 0.325, 0.5295, 0.3518, 0.5959, 0.2566, 0.5764, 0.1982, 0.5004, 0.2755, 0.4787, 0.325, 0.5295, 0.1982, 0.5004, 0.1409, 0.4513, 0.2109, 0.4513, 0.2755, 0.4787, 0.2755, 0.7848, 0.2331, 0.7196, 0.3027, 0.6609, 0.325, 0.734, 0.2331, 0.7196, 0.1759, 0.6318, 0.2566, 0.5764, 0.3027, 0.6609, 0.1759, 0.6318, 0.1187, 0.5439, 0.1982, 0.5004, 0.2566, 0.5764, 0.1187, 0.5439, 0.07625, 0.4787, 0.1409, 0.4513, 0.1982, 0.5004, 0.2109, 0.8123, 0.1536, 0.7631, 0.2331, 0.7196, 0.2755, 0.7848, 0.1536, 0.7631, 0.09519, 0.6871, 0.1759, 0.6318, 0.2331, 0.7196, 0.09519, 0.6871, 0.04909, 0.6027, 0.1187, 0.5439, 0.1759, 0.6318, 0.04909, 0.6027, 0.02678, 0.5295, 0.07625, 0.4787, 0.1187, 0.5439, 0.1409, 0.8123, 0.07625, 0.7848, 0.1536, 0.7631, 0.2109, 0.8123, 0.07625, 0.7848, 0.02678, 0.734, 0.09519, 0.6871, 0.1536, 0.7631, 0.02678, 0.734, 1.336e-08, 0.6677, 0.04909, 0.6027, 0.09519, 0.6871, 1.336e-08, 0.6677, 0.0, 0.5959, 0.02678, 0.5295, 0.04909, 0.6027, 0.7278, 0.6187, 0.7278, 0.529, 0.7509, 0.5334, 0.7509, 0.6143, 0.09532, 0.03435, 0.1761, 0.0, 0.1804, 0.02212, 0.1075, 0.05311, 0.03347, 0.09782, 0.09532, 0.03435, 0.1075, 0.05311, 0.05175, 0.1104, 2.672e-08, 0.1808, 0.03347, 0.09782, 0.05175, 0.1104, 0.02156, 0.1852, 0.9192, 0.02373, 0.8317, 0.02373, 0.836, 0.0, 0.9149, 0.0, 0.03347, 0.3534, 0.0, 0.2705, 0.02156, 0.2661, 0.05175, 0.3409, 0.09531, 0.4169, 0.03347, 0.3534, 0.05175, 0.3409, 0.1075, 0.3982, 0.1761, 0.4513, 0.09531, 0.4169, 0.1075, 0.3982, 0.1804, 0.4291, 0.7278, 0.2362, 0.7278, 0.1464, 0.7509, 0.1508, 0.7509, 0.2318, 0.3444, 0.4169, 0.2636, 0.4513, 0.2593, 0.4291, 0.3322, 0.3982, 0.4062, 0.3534, 0.3444, 0.4169, 0.3322, 0.3982, 0.388, 0.3409, 0.4397, 0.2705, 0.4062, 0.3534, 0.388, 0.3409, 0.4181, 0.2661, 0.9192, 0.3431, 0.8317, 0.3431, 0.836, 0.3194, 0.9149, 0.3194, 0.4062, 0.09782, 0.4397, 0.1808, 0.4181, 0.1852, 0.388, 0.1104, 0.3444, 0.03435, 0.4062, 0.09782, 0.388, 0.1104, 0.3322, 0.05311, 0.2636, 1.371e-08, 0.3444, 0.03435, 0.3322, 0.05311, 0.2593, 0.02212, 0.5034, 0.6187, 0.5034, 0.529, 0.7278, 0.529, 0.7278, 0.6187, 0.3322, 0.05311, 0.388, 0.1104, 0.356, 0.1323, 0.3108, 0.08589, 0.05175, 0.1104, 0.1075, 0.05311, 0.1289, 0.08589, 0.08369, 0.1323, 0.1804, 0.4291, 0.1075, 0.3982, 0.1289, 0.3654, 0.1879, 0.3905, 0.4181, 0.1852, 0.4181, 0.2661, 0.3805, 0.2584, 0.3805, 0.1928, 0.2593, 0.02212, 0.3322, 0.05311, 0.3108, 0.08589, 0.2518, 0.06079, 0.1804, 0.02212, 0.2593, 0.02212, 0.2518, 0.06079, 0.1879, 0.06079, 0.05175, 0.3409, 0.02156, 0.2661, 0.05923, 0.2584, 0.08369, 0.319, 0.388, 0.3409, 0.3322, 0.3982, 0.3108, 0.3654, 0.356, 0.319, 0.02156, 0.1852, 0.05175, 0.1104, 0.08369, 0.1323, 0.05923, 0.1928, 0.2593, 0.4291, 0.1804, 0.4291, 0.1879, 0.3905, 0.2518, 0.3905, 0.388, 0.1104, 0.4181, 0.1852, 0.3805, 0.1928, 0.356, 0.1323, 0.1075, 0.05311, 0.1804, 0.02212, 0.1879, 0.06079, 0.1289, 0.08589, 0.1075, 0.3982, 0.05175, 0.3409, 0.08369, 0.319, 0.1289, 0.3654, 0.4181, 0.2661, 0.388, 0.3409, 0.356, 0.319, 0.3805, 0.2584, 0.02156, 0.2661, 0.02156, 0.1852, 0.05923, 0.1928, 0.05923, 0.2584, 0.5169, 0.7651, 0.5552, 0.7651, 0.5533, 0.775, 0.5188, 0.775, 0.8725, 0.6852, 0.876, 0.6388, 0.9905, 0.6947, 0.9884, 0.7225, 0.2893, 0.8123, 0.2912, 0.8729, 0.1746, 0.886, 0.1735, 0.8496, 0.6324, 0.8913, 0.6324, 0.8257, 0.7491, 0.8388, 0.7491, 0.8782, 0.7562, 0.9183, 0.7528, 0.8719, 0.8687, 0.8346, 0.8707, 0.8624, 0.2912, 0.9384, 0.2893, 0.999, 0.1735, 0.9617, 0.1746, 0.9253, 0.6324, 0.8257, 0.6343, 0.7651, 0.7502, 0.8025, 0.7491, 0.8388, 0.7509, 0.8114, 0.7509, 0.7458, 0.8675, 0.7589, 0.8675, 0.7982, 0.7528, 0.8719, 0.7509, 0.8114, 0.8675, 0.7982, 0.8687, 0.8346, 0.7528, 0.6852, 0.7562, 0.6388, 0.8707, 0.6947, 0.8687, 0.7225, 0.8725, 0.8719, 0.8707, 0.8114, 0.9873, 0.7982, 0.9884, 0.8346, 0.2912, 0.8729, 0.2912, 0.9384, 0.1746, 0.9253, 0.1746, 0.886, 0.8707, 0.7458, 0.8725, 0.6852, 0.9884, 0.7225, 0.9873, 0.7589, 0.7509, 0.7458, 0.7528, 0.6852, 0.8687, 0.7225, 0.8675, 0.7589, 0.876, 0.9183, 0.8725, 0.8719, 0.9884, 0.8346, 0.9905, 0.8624, 0.8707, 0.8114, 0.8707, 0.7458, 0.9873, 0.7589, 0.9873, 0.7982, 0.3523, 0.703, 0.3518, 0.6703, 0.43, 0.6715, 0.4305, 0.7042, 0.6324, 0.8837, 0.6178, 0.9201, 0.6096, 0.9144, 0.6228, 0.8817, 0.5907, 0.7802, 0.6178, 0.808, 0.6096, 0.8136, 0.5852, 0.7886, 0.5907, 0.9479, 0.5552, 0.9629, 0.5533, 0.953, 0.5852, 0.9395, 0.6324, 0.8444, 0.6324, 0.8837, 0.6228, 0.8817, 0.6228, 0.8463, 0.5169, 0.9629, 0.4815, 0.9479, 0.4869, 0.9395, 0.5188, 0.953, 0.6178, 0.9201, 0.5907, 0.9479, 0.5852, 0.9395, 0.6096, 0.9144, 0.5552, 0.9629, 0.5169, 0.9629, 0.5188, 0.953, 0.5533, 0.953, 0.4397, 0.8444, 0.4544, 0.808, 0.4625, 0.8136, 0.4493, 0.8463, 0.4815, 0.9479, 0.4544, 0.9201, 0.4625, 0.9144, 0.4869, 0.9395, 0.4544, 0.9201, 0.4397, 0.8837, 0.4493, 0.8817, 0.4625, 0.9144, 0.4815, 0.7802, 0.5169, 0.7651, 0.5188, 0.775, 0.4869, 0.7886, 0.4397, 0.8837, 0.4397, 0.8444, 0.4493, 0.8463, 0.4493, 0.8817, 0.5552, 0.7651, 0.5907, 0.7802, 0.5852, 0.7886, 0.5533, 0.775, 0.4544, 0.808, 0.4815, 0.7802, 0.4869, 0.7886, 0.4625, 0.8136, 0.6178, 0.808, 0.6324, 0.8444, 0.6228, 0.8463, 0.6096, 0.8136, 0.0, 0.8836, 0.0132, 0.8509, 0.02717, 0.8604, 0.01648, 0.8869, 0.431, 0.8891, 0.431, 0.9245, 0.3528, 0.9245, 0.3528, 0.8891, 0.3523, 0.6349, 0.3538, 0.6022, 0.432, 0.6034, 0.4305, 0.6361, 0.3538, 0.7281, 0.3523, 0.703, 0.4305, 0.7042, 0.432, 0.7293, 0.3523, 0.8301, 0.3518, 0.7974, 0.43, 0.7986, 0.4305, 0.8313, 0.3518, 0.6703, 0.3523, 0.6349, 0.4305, 0.6361, 0.43, 0.6715, 0.3523, 0.762, 0.3538, 0.7293, 0.432, 0.7305, 0.4305, 0.7632, 0.3538, 0.8552, 0.3523, 0.8301, 0.4305, 0.8313, 0.432, 0.8564, 0.4318, 0.4763, 0.4328, 0.509, 0.3546, 0.509, 0.3536, 0.4763, 0.3518, 0.7974, 0.3523, 0.762, 0.4305, 0.7632, 0.43, 0.7986, 0.4328, 0.5444, 0.4318, 0.5771, 0.3536, 0.5771, 0.3546, 0.5444, 0.43, 0.4513, 0.4318, 0.4763, 0.3536, 0.4763, 0.3518, 0.4513, 0.4328, 0.509, 0.4328, 0.5444, 0.3546, 0.5444, 0.3546, 0.509, 0.431, 0.9245, 0.43, 0.9572, 0.3518, 0.9572, 0.3528, 0.9245, 0.4318, 0.5771, 0.43, 0.6022, 0.3518, 0.6022, 0.3536, 0.5771, 0.43, 0.8564, 0.431, 0.8891, 0.3528, 0.8891, 0.3518, 0.8564, 0.3273, 0.8675, 0.3265, 0.894, 0.2912, 0.8776, 0.2917, 0.8617, 0.0376, 0.9767, 0.0132, 0.9517, 0.02717, 0.9421, 0.04694, 0.9624, 0.0, 0.919, 0.0, 0.8836, 0.01648, 0.8869, 0.01648, 0.9156, 0.104, 0.8123, 0.1359, 0.8258, 0.1265, 0.8402, 0.1007, 0.8292, 0.0132, 0.8509, 0.0376, 0.8258, 0.04694, 0.8402, 0.02717, 0.8604, 0.0376, 0.8258, 0.06948, 0.8123, 0.07276, 0.8292, 0.04694, 0.8402, 0.1603, 0.8509, 0.1735, 0.8836, 0.157, 0.8869, 0.1463, 0.8604, 0.06948, 0.8123, 0.104, 0.8123, 0.1007, 0.8292, 0.07276, 0.8292, 0.1735, 0.919, 0.1603, 0.9517, 0.1463, 0.9421, 0.157, 0.9156, 0.1359, 0.8258, 0.1603, 0.8509, 0.1463, 0.8604, 0.1265, 0.8402, 0.1359, 0.9767, 0.104, 0.9903, 0.1007, 0.9734, 0.1265, 0.9624, 0.1735, 0.8836, 0.1735, 0.919, 0.157, 0.9156, 0.157, 0.8869, 0.06948, 0.9903, 0.0376, 0.9767, 0.04694, 0.9624, 0.07276, 0.9734, 0.1603, 0.9517, 0.1359, 0.9767, 0.1265, 0.9624, 0.1463, 0.9421, 0.0132, 0.9517, 0.0, 0.919, 0.01648, 0.9156, 0.02717, 0.9421, 0.104, 0.9903, 0.06948, 0.9903, 0.07276, 0.9734, 0.1007, 0.9734, 0.051, 0.8768, 0.05635, 0.8943, 0.04458, 0.9099, 0.04458, 0.8927, 0.1463, 0.9421, 0.1265, 0.9624, 0.1106, 0.938, 0.1225, 0.9258, 0.7879, 1.0, 0.7871, 0.9735, 0.8227, 0.9678, 0.8232, 0.9837, 0.3273, 0.8388, 0.3273, 0.8675, 0.2917, 0.8617, 0.2917, 0.8445, 0.7871, 0.9448, 0.7879, 0.9183, 0.8232, 0.9347, 0.8227, 0.9506, 0.04694, 0.9624, 0.02717, 0.9421, 0.051, 0.9258, 0.06286, 0.938, 0.7871, 0.9735, 0.7871, 0.9448, 0.8227, 0.9506, 0.8227, 0.9678, 0.7871, 0.9735, 0.7863, 1.0, 0.7509, 0.9837, 0.7514, 0.9678, 0.02717, 0.8604, 0.04694, 0.8402, 0.06286, 0.8646, 0.051, 0.8768, 0.7863, 0.9183, 0.7871, 0.9448, 0.7514, 0.9506, 0.7509, 0.9347, 0.292, 0.9756, 0.2912, 0.9491, 0.3268, 0.9434, 0.3273, 0.9593, 0.7871, 0.9448, 0.7871, 0.9735, 0.7514, 0.9678, 0.7514, 0.9506, 0.2912, 0.9205, 0.292, 0.894, 0.3273, 0.9103, 0.3268, 0.9262, 0.1265, 0.8402, 0.1463, 0.8604, 0.1225, 0.8768, 0.1106, 0.8646, 0.3265, 0.8123, 0.3273, 0.8388, 0.2917, 0.8445, 0.2912, 0.8286, 0.2912, 0.9491, 0.2912, 0.9205, 0.3268, 0.9262, 0.3268, 0.9434, 0.05635, 0.8943, 0.06739, 0.9145, 0.051, 0.9258, 0.04458, 0.9099, 0.06739, 0.9145, 0.08138, 0.9328, 0.06286, 0.938, 0.051, 0.9258, 0.08138, 0.9328, 0.09512, 0.9445, 0.07835, 0.9445, 0.06286, 0.938, 0.06286, 0.8646, 0.07303, 0.8802, 0.05635, 0.8943, 0.051, 0.8768, 0.07303, 0.8802, 0.08673, 0.9013, 0.06739, 0.9145, 0.05635, 0.8943, 0.08673, 0.9013, 0.1004, 0.9223, 0.08138, 0.9328, 0.06739, 0.9145, 0.1004, 0.9223, 0.1106, 0.938, 0.09512, 0.9445, 0.08138, 0.9328, 0.07835, 0.858, 0.09208, 0.8698, 0.07303, 0.8802, 0.06286, 0.8646, 0.09208, 0.8698, 0.1061, 0.888, 0.08673, 0.9013, 0.07303, 0.8802, 0.1061, 0.888, 0.1171, 0.9083, 0.1004, 0.9223, 0.08673, 0.9013, 0.1171, 0.9083, 0.1225, 0.9258, 0.1106, 0.938, 0.1004, 0.9223, 0.09512, 0.858, 0.1106, 0.8646, 0.09208, 0.8698, 0.07835, 0.858, 0.1106, 0.8646, 0.1225, 0.8768, 0.1061, 0.888, 0.09208, 0.8698, 0.1225, 0.8768, 0.1289, 0.8927, 0.1171, 0.9083, 0.1061, 0.888, 0.1289, 0.8927, 0.1289, 0.9099, 0.1225, 0.9258, 0.1171, 0.9083])
me_circle.materials.append(mat_pod_mat)
me_circle.use_remesh_preserve_volume = False
me_circle.use_remesh_preserve_attributes = False
me_circle.use_mirror_vertex_groups = False
me_circle.update()

# ---- objects
ob_pod_extra = bpy.data.objects.new('pod extra', me_cube_005)
ob_pod = bpy.data.objects.new('pod', me_circle)

# ---- transforms, parenting, visibility, modifiers, constraints
ob_pod_extra.location = (0.0, 0.0, 0.0)
ob_pod_extra.rotation_euler = (0.0, -0.0, -0.7854)
ob_pod_extra.lineart.crease_threshold = 0.0
_m = ob_pod_extra.modifiers.new('Mirror', 'MIRROR')
_m.use_axis = (True, True, False)
ob_pod.location = (0.0, 0.0, 0.0)
ob_pod.lineart.crease_threshold = 0.0

# ---- collection membership
col_collection_1.objects.link(ob_pod_extra)
col_collection_1.objects.link(ob_pod)

# ---- scene / render settings (as saved in the file)
scene.frame_start = 1; scene.frame_end = 250; scene.frame_set(1)
scene.render.engine = 'CYCLES'
scene.render.resolution_percentage = 50
scene.render.dither_intensity = 0.0
scene.cycles.use_denoising = False
scene.cycles.samples = 128
scene.cycles.sampling_pattern = 'TABULATED_SOBOL'
scene.cycles.light_sampling_threshold = 0.0
scene.cycles.use_adaptive_sampling = False
scene.cycles.use_light_tree = False
scene.cycles.blur_glossy = 0.0
scene.cycles.sample_clamp_indirect = 0.0
scene.cycles.bake_type = 'NORMAL'
scene.view_settings.view_transform = 'Standard'
bpy.context.view_layer.update()

# ---- added for rendering (the .blend has no active camera and no usable light): camera, sun
cam_auto = bpy.data.cameras.new('AutoCamera')
cam_auto.lens = 50.0
cam_auto.sensor_width = 36.0
cam_auto.clip_end = 1000.0
ob_auto_camera = bpy.data.objects.new('AutoCamera', cam_auto)
scene.collection.objects.link(ob_auto_camera)
ob_auto_camera.location = (3.64918, -4.37902, 4.01935)
ob_auto_camera.rotation_euler = (1.09748, -7.21219e-08, 0.694738)
scene.camera = ob_auto_camera
light_auto_sun = bpy.data.lights.new('AutoSun', 'SUN')
light_auto_sun.energy = 3.0
light_auto_sun.angle = 0.0523599
ob_auto_sun = bpy.data.objects.new('AutoSun', light_auto_sun)
scene.collection.objects.link(ob_auto_sun)
ob_auto_sun.rotation_euler = (0.872665, 0.174533, 0.523599)
bpy.context.view_layer.update()
